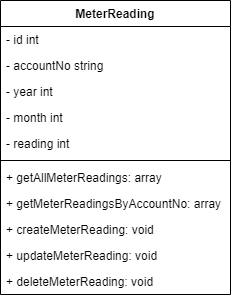

The diagram above was exported from draw.io. Its source (the exported page's mxGraphModel, read from the mxfile embedded in the PNG):
<mxGraphModel dx="1038" dy="543" grid="1" gridSize="10" guides="1" tooltips="1" connect="1" arrows="1" fold="1" page="1" pageScale="1" pageWidth="850" pageHeight="1100" math="0" shadow="0">
  <root>
    <mxCell id="0" />
    <mxCell id="1" parent="0" />
    <mxCell id="2-eLFhtFL_GvuZOlKEKR-5" value="MeterReading" style="swimlane;fontStyle=1;align=center;verticalAlign=top;childLayout=stackLayout;horizontal=1;startSize=26;horizontalStack=0;resizeParent=1;resizeParentMax=0;resizeLast=0;collapsible=1;marginBottom=0;" vertex="1" parent="1">
      <mxGeometry x="310" y="104" width="230" height="294" as="geometry" />
    </mxCell>
    <mxCell id="2-eLFhtFL_GvuZOlKEKR-6" value="- id int" style="text;strokeColor=none;fillColor=none;align=left;verticalAlign=top;spacingLeft=4;spacingRight=4;overflow=hidden;rotatable=0;points=[[0,0.5],[1,0.5]];portConstraint=eastwest;" vertex="1" parent="2-eLFhtFL_GvuZOlKEKR-5">
      <mxGeometry y="26" width="230" height="26" as="geometry" />
    </mxCell>
    <mxCell id="2-eLFhtFL_GvuZOlKEKR-12" value="- accountNo string" style="text;strokeColor=none;fillColor=none;align=left;verticalAlign=top;spacingLeft=4;spacingRight=4;overflow=hidden;rotatable=0;points=[[0,0.5],[1,0.5]];portConstraint=eastwest;" vertex="1" parent="2-eLFhtFL_GvuZOlKEKR-5">
      <mxGeometry y="52" width="230" height="26" as="geometry" />
    </mxCell>
    <mxCell id="2-eLFhtFL_GvuZOlKEKR-9" value="- year int&#10;&#10;" style="text;strokeColor=none;fillColor=none;align=left;verticalAlign=top;spacingLeft=4;spacingRight=4;overflow=hidden;rotatable=0;points=[[0,0.5],[1,0.5]];portConstraint=eastwest;" vertex="1" parent="2-eLFhtFL_GvuZOlKEKR-5">
      <mxGeometry y="78" width="230" height="26" as="geometry" />
    </mxCell>
    <mxCell id="2-eLFhtFL_GvuZOlKEKR-10" value="- month int&#10;&#10;" style="text;strokeColor=none;fillColor=none;align=left;verticalAlign=top;spacingLeft=4;spacingRight=4;overflow=hidden;rotatable=0;points=[[0,0.5],[1,0.5]];portConstraint=eastwest;" vertex="1" parent="2-eLFhtFL_GvuZOlKEKR-5">
      <mxGeometry y="104" width="230" height="26" as="geometry" />
    </mxCell>
    <mxCell id="2-eLFhtFL_GvuZOlKEKR-11" value="- reading int&#10;&#10;" style="text;strokeColor=none;fillColor=none;align=left;verticalAlign=top;spacingLeft=4;spacingRight=4;overflow=hidden;rotatable=0;points=[[0,0.5],[1,0.5]];portConstraint=eastwest;" vertex="1" parent="2-eLFhtFL_GvuZOlKEKR-5">
      <mxGeometry y="130" width="230" height="26" as="geometry" />
    </mxCell>
    <mxCell id="2-eLFhtFL_GvuZOlKEKR-7" value="" style="line;strokeWidth=1;fillColor=none;align=left;verticalAlign=middle;spacingTop=-1;spacingLeft=3;spacingRight=3;rotatable=0;labelPosition=right;points=[];portConstraint=eastwest;" vertex="1" parent="2-eLFhtFL_GvuZOlKEKR-5">
      <mxGeometry y="156" width="230" height="8" as="geometry" />
    </mxCell>
    <mxCell id="2-eLFhtFL_GvuZOlKEKR-8" value="+ getAllMeterReadings: array" style="text;strokeColor=none;fillColor=none;align=left;verticalAlign=top;spacingLeft=4;spacingRight=4;overflow=hidden;rotatable=0;points=[[0,0.5],[1,0.5]];portConstraint=eastwest;" vertex="1" parent="2-eLFhtFL_GvuZOlKEKR-5">
      <mxGeometry y="164" width="230" height="26" as="geometry" />
    </mxCell>
    <mxCell id="2-eLFhtFL_GvuZOlKEKR-13" value="+ getMeterReadingsByAccountNo: array" style="text;strokeColor=none;fillColor=none;align=left;verticalAlign=top;spacingLeft=4;spacingRight=4;overflow=hidden;rotatable=0;points=[[0,0.5],[1,0.5]];portConstraint=eastwest;" vertex="1" parent="2-eLFhtFL_GvuZOlKEKR-5">
      <mxGeometry y="190" width="230" height="26" as="geometry" />
    </mxCell>
    <mxCell id="2-eLFhtFL_GvuZOlKEKR-14" value="+ createMeterReading: void" style="text;strokeColor=none;fillColor=none;align=left;verticalAlign=top;spacingLeft=4;spacingRight=4;overflow=hidden;rotatable=0;points=[[0,0.5],[1,0.5]];portConstraint=eastwest;" vertex="1" parent="2-eLFhtFL_GvuZOlKEKR-5">
      <mxGeometry y="216" width="230" height="26" as="geometry" />
    </mxCell>
    <mxCell id="2-eLFhtFL_GvuZOlKEKR-15" value="+ updateMeterReading: void&#10;" style="text;strokeColor=none;fillColor=none;align=left;verticalAlign=top;spacingLeft=4;spacingRight=4;overflow=hidden;rotatable=0;points=[[0,0.5],[1,0.5]];portConstraint=eastwest;" vertex="1" parent="2-eLFhtFL_GvuZOlKEKR-5">
      <mxGeometry y="242" width="230" height="26" as="geometry" />
    </mxCell>
    <mxCell id="2-eLFhtFL_GvuZOlKEKR-16" value="+ deleteMeterReading: void&#10;&#10;" style="text;strokeColor=none;fillColor=none;align=left;verticalAlign=top;spacingLeft=4;spacingRight=4;overflow=hidden;rotatable=0;points=[[0,0.5],[1,0.5]];portConstraint=eastwest;" vertex="1" parent="2-eLFhtFL_GvuZOlKEKR-5">
      <mxGeometry y="268" width="230" height="26" as="geometry" />
    </mxCell>
  </root>
</mxGraphModel>